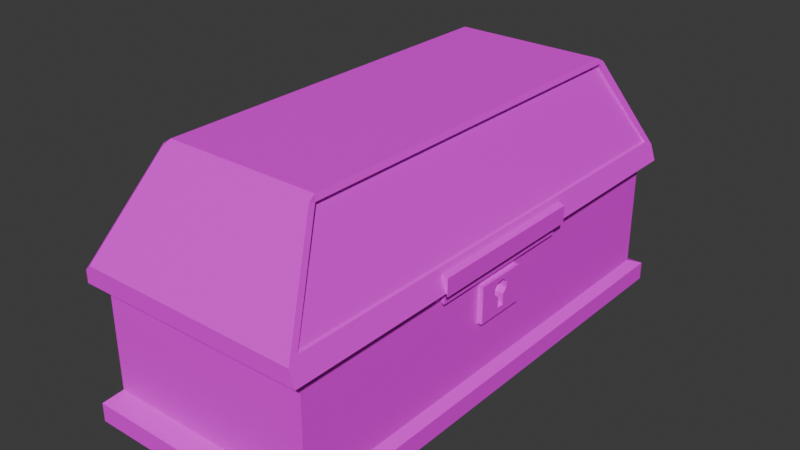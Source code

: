 # Source: Chest.blend  (saved by Blender 4.0.36; exported with 4.5.12 LTS)
import bpy
from mathutils import Matrix  # noqa: F401  (used for matrix-valued properties, if any)

bpy.ops.wm.read_factory_settings(use_empty=True)
scene = bpy.context.scene
scene.name = 'Scene'

# ---- collections
col_collection = bpy.data.collections.new('Collection'); scene.collection.children.link(col_collection)

# ---- images (referenced by path relative to the original .blend; pixels are not part of the script)
import os
ASSET_DIR = os.environ.get("B2B_ASSET_DIR", "")  # directory of the original .blend (textures are referenced by path, not embedded)
HERE = os.path.dirname(os.path.abspath(__file__))  # packed textures are extracted next to this script under _unpacked/

def load_image(name, relpath, width, height, colorspace="sRGB"):
    """Load a texture the original file referenced (path relative to the .blend, or extracted next to this script)."""
    p = next((c for c in (os.path.join(HERE, relpath), os.path.join(ASSET_DIR, relpath)) if relpath and os.path.exists(c)), "")
    if p:
        img = bpy.data.images.load(p, check_existing=True)
        img.name = name
    else:  # same state as the original file: an image datablock whose file is absent (Cycles renders it pink)
        img = bpy.data.images.new(name, width, height)
        img.source = "FILE"
        img.filepath = "//" + (relpath or name)
    img.colorspace_settings.name = colorspace
    return img
img_fence_png = load_image('Fence.png', 'Fence.png', 1024, 1024, 'sRGB')
img_metal_png = load_image('Metal.png', 'Metal.png', 1024, 1024, 'sRGB')

# ---- materials (node trees are filled in below, after node groups)
mat_material = bpy.data.materials.new('Material')
mat_material.alpha_threshold = 0.0
mat_material.use_transparent_shadow = False
mat_material.roughness = 0.5
mat_material.line_color = (0.0, 0.0, 0.0, 1.0)
mat_material_001 = bpy.data.materials.new('Material.001')
mat_material_001.use_transparent_shadow = False

# ---- material node trees
mat_material.use_nodes = True; mat_material.node_tree.nodes.clear()
_N = mat_material.node_tree.nodes; _L = mat_material.node_tree.links
n0 = _N.new('ShaderNodeOutputMaterial'); n0.name = 'Material Output'; n0.location = (300, 300)
n1 = _N.new('ShaderNodeBsdfPrincipled'); n1.name = 'Principled BSDF'; n1.location = (10, 300)
n1.inputs[3].default_value = 1.45
n2 = _N.new('ShaderNodeTexImage'); n2.name = 'Image Texture'; n2.location = (-280, 280)
n2.image = img_fence_png
_L.new(n1.outputs[0], n0.inputs[0])
_L.new(n2.outputs[0], n1.inputs[0])
n0.is_active_output = True
mat_material_001.use_nodes = True; mat_material_001.node_tree.nodes.clear()
_N = mat_material_001.node_tree.nodes; _L = mat_material_001.node_tree.links
n0 = _N.new('ShaderNodeBsdfPrincipled'); n0.name = 'Principled BSDF'; n0.location = (10, 300)
n0.inputs[3].default_value = 1.45
n1 = _N.new('ShaderNodeOutputMaterial'); n1.name = 'Material Output'; n1.location = (300, 300)
n2 = _N.new('ShaderNodeTexImage'); n2.name = 'Image Texture'; n2.location = (-280, 280)
n2.image = img_metal_png
_L.new(n0.outputs[0], n1.inputs[0])
_L.new(n2.outputs[0], n0.inputs[0])
n1.is_active_output = True

# ---- world
world_world = bpy.data.worlds.new('World'); scene.world = world_world
world_world.use_nodes = True; world_world.node_tree.nodes.clear()
_N = world_world.node_tree.nodes; _L = world_world.node_tree.links
n0 = _N.new('ShaderNodeOutputWorld'); n0.name = 'World Output'; n0.location = (300, 300)
n1 = _N.new('ShaderNodeBackground'); n1.name = 'Background'; n1.location = (10, 300)
n1.inputs[0].default_value = (0.05088, 0.05088, 0.05088, 1.0)
_L.new(n1.outputs[0], n0.inputs[0])
n0.is_active_output = True
world_world.color = (0.05088, 0.05088, 0.05088)
world_world.use_sun_shadow = False
world_world.sun_shadow_jitter_overblur = 0.0

# ---- meshes
me_cube = bpy.data.meshes.new('Cube')
me_cube.from_pydata([(1.0, 2.217, 0.2435), (1.0, -2.217, 0.2435), (-1.0, 2.217, 0.2435), (-1.0, -2.217, 0.2435), (1.0, 2.217, 1.256), (-1.0, -2.217, 1.256), (1.0, -2.217, 1.256), (-1.0, 2.217, 1.256), (-1.062, -2.355, 1.256), (0.7686, -1.776, 2.279), (0.7686, 1.776, 2.279), (1.097, 2.355, 1.268), (1.097, -2.355, 1.268), (-1.062, 2.355, 1.256), (-1.0, 0.7391, 0.2435), (-1.0, -0.7391, 0.2435), (1.0, -0.2422, 0.7135), (1.0, 0.2422, 0.7135), (1.0, 0.7391, 1.256), (1.0, -0.7391, 1.256), (-1.043, 0.862, 1.14), (-1.043, 0.6623, 1.14), (0.7686, 0.7851, 2.279), (0.7686, -0.7851, 2.279), (1.097, 0.7851, 1.268), (1.097, -0.7851, 1.268), (-1.043, -0.6623, 1.14), (-1.043, -0.862, 1.14), (1.033, 2.256, 1.465), (1.033, -2.256, 1.465), (1.033, 0.7851, 1.465), (1.033, -0.7851, 1.465), (-1.105, 0.6623, 1.409), (-1.105, 0.862, 1.409), (1.0, 2.217, 1.149), (1.0, -2.217, 1.149), (-1.0, 2.217, 1.149), (-1.0, -2.217, 1.149), (-1.105, -0.862, 1.409), (-1.105, -0.6623, 1.409), (1.0, 0.2422, 1.055), (1.0, -0.2422, 1.055), (-1.0, -0.6623, 1.256), (-1.0, -0.862, 1.256), (-1.0, 0.862, 1.256), (-1.0, 0.6623, 1.256), (-1.062, -0.6623, 1.256), (-1.062, -0.862, 1.256), (-1.062, 0.862, 1.256), (-1.062, 0.6623, 1.256), (-1.062, -0.6623, 1.419), (-1.062, -0.862, 1.419), (-1.062, 0.862, 1.419), (-1.062, 0.6623, 1.419), (-1.0, -0.862, 1.149), (-1.0, -0.6623, 1.149), (-1.0, -0.7596, 1.049), (-1.0, 0.6623, 1.149), (-1.0, 0.862, 1.149), (-1.0, 0.7596, 1.049), (-1.105, -0.6623, 1.247), (-1.105, -0.862, 1.247), (-1.105, 0.862, 1.247), (-1.105, 0.6623, 1.247), (-1.043, 0.862, 1.247), (-1.043, 0.6623, 1.247), (-1.043, -0.6623, 1.247), (-1.043, -0.862, 1.247), (1.043, 0.7391, 1.235), (1.043, -0.7391, 1.235), (1.105, 0.7851, 1.235), (1.105, -0.7851, 1.235), (1.105, 0.7851, 1.397), (1.105, -0.7851, 1.397), (1.043, 0.7391, 1.128), (1.043, -0.7391, 1.128), (0.752, -0.7851, 2.33), (0.752, 0.7851, 2.33), (1.049, 2.355, 1.414), (1.049, -2.355, 1.414), (1.049, 0.7851, 1.414), (1.049, -0.7851, 1.414), (0.7203, 0.7851, 2.275), (1.012, 0.7851, 1.475), (0.7203, -0.7851, 2.275), (1.012, -0.7851, 1.475), (0.7203, -1.776, 2.275), (0.7203, 1.776, 2.275), (1.012, 2.256, 1.475), (1.012, -2.256, 1.475), (-1.073, -0.7931, 0.1673), (-1.073, -2.379, 0.1673), (1.073, 2.379, 0.1673), (-1.073, 2.379, 0.1673), (1.073, -2.379, 0.1673), (1.073, 0.7931, 0.1673), (-1.073, 0.7931, 0.1673), (1.073, -0.7931, 0.1673), (-1.073, -0.7931, -0.005944), (-1.073, -2.379, -0.005944), (1.073, 2.379, -0.005944), (-1.073, 2.379, -0.005944), (1.073, -2.379, -0.005944), (1.073, 0.7931, -0.005944), (-1.073, 0.7931, -0.005944), (1.073, -0.7931, -0.005944), (1.0, -0.7391, 0.2435), (1.0, 0.7391, 0.2435), (1.0, 0.7391, 1.149), (1.0, -0.7391, 1.149), (0.9665, -0.03373, 0.7716), (0.9665, 0.03373, 0.7716), (1.044, 0.03373, 0.7716), (1.044, -0.03373, 0.7716), (1.044, -0.2422, 0.7135), (1.044, 0.2422, 0.7135), (1.044, 0.2422, 1.055), (1.044, -0.2422, 1.055), (1.044, -0.03373, 0.8727), (1.044, -0.07831, 0.915), (1.044, -0.1859, 0.7698), (1.044, 0.1859, 0.7698), (1.044, 0.07831, 0.915), (1.044, 0.03373, 0.8727), (1.044, 0.1859, 0.9987), (1.044, 0.03372, 1.013), (1.044, 0.07833, 0.9709), (1.044, -0.07833, 0.9709), (1.044, -0.03372, 1.013), (1.044, -0.1859, 0.9987), (0.9665, -0.03373, 0.8727), (0.9665, -0.07831, 0.915), (0.9665, 0.07831, 0.915), (0.9665, 0.03373, 0.8727), (0.9665, 0.03372, 1.013), (0.9665, 0.07833, 0.9709), (0.9665, -0.07833, 0.9709), (0.9665, -0.03372, 1.013), (-0.7404, -1.78, 2.287), (-0.6894, -1.832, 2.291), (-0.6767, -1.76, 2.331), (-0.7404, 1.78, 2.287), (-0.6767, 1.76, 2.331), (-0.6894, 1.832, 2.291), (-0.6767, -0.7851, 2.331), (-0.7404, -0.7851, 2.287), (-0.7404, 0.7851, 2.287), (-0.6767, 0.7851, 2.331), (-1.013, -2.355, 1.419), (-1.062, -2.301, 1.419), (-1.062, -2.355, 1.371), (-1.062, 2.301, 1.419), (-1.013, 2.355, 1.419), (-1.062, 2.355, 1.371), (0.752, -1.76, 2.33), (0.7652, -1.832, 2.29), (0.7652, 1.832, 2.29), (0.752, 1.76, 2.33)], [], [(4, 7, 13, 11), (55, 42, 45, 57), (0, 107, 95, 92), (18, 4, 11, 24), (5, 6, 12, 8), (36, 7, 4, 34), (109, 19, 6, 35), (13, 153, 152, 78, 11), (35, 6, 5, 37), (157, 142, 147, 77), (76, 144, 140, 154), (3, 37, 54, 56, 15), (28, 10, 87, 88), (52, 146, 141, 151), (31, 30, 83, 85), (29, 31, 85, 89), (50, 145, 146, 53), (152, 143, 156, 78), (50, 51, 145), (43, 5, 8, 47), (45, 42, 46, 49), (34, 4, 18, 108), (24, 80, 72, 70), (6, 19, 25, 12), (80, 81, 73, 72), (15, 14, 96, 90), (107, 106, 97, 95), (58, 44, 7, 36), (7, 44, 48, 13), (9, 23, 76, 154), (46, 50, 53, 49), (19, 109, 75, 69), (11, 78, 80, 24), (48, 52, 151, 153, 13), (25, 81, 79, 12), (77, 147, 144, 76), (8, 150, 149, 51, 47), (41, 16, 114, 117), (0, 34, 108, 107), (14, 59, 58, 36, 2), (15, 56, 55, 57, 59, 14), (1, 35, 37, 3), (39, 60, 61, 38), (106, 109, 35, 1), (2, 36, 34, 0), (79, 155, 139, 148), (52, 53, 146), (12, 79, 148, 150, 8), (54, 55, 56), (57, 58, 59), (54, 43, 67, 27), (58, 57, 21, 20), (49, 53, 32, 63), (42, 55, 26, 66), (51, 50, 39, 38), (46, 42, 66, 60), (37, 5, 43, 54), (33, 62, 63, 32), (65, 63, 62, 64), (67, 61, 60, 66), (66, 26, 27, 67), (64, 20, 21, 65), (44, 58, 20, 64), (53, 52, 33, 32), (45, 49, 63, 65), (50, 46, 60, 39), (57, 45, 65, 21), (48, 44, 64, 62), (47, 51, 38, 61), (55, 54, 27, 26), (43, 47, 61, 67), (52, 48, 62, 33), (74, 68, 69, 75), (69, 68, 70, 71), (70, 72, 73, 71), (18, 24, 70, 68), (109, 108, 74, 75), (108, 18, 68, 74), (81, 25, 71, 73), (25, 19, 69, 71), (29, 9, 155, 79), (10, 28, 78, 156), (23, 22, 77, 76), (22, 10, 157, 77), (30, 31, 81, 80), (28, 30, 80, 78), (31, 29, 79, 81), (85, 84, 86, 89), (88, 87, 82, 83), (83, 82, 84, 85), (10, 22, 82, 87), (30, 28, 88, 83), (9, 29, 89, 86), (22, 23, 84, 82), (23, 9, 86, 84), (95, 97, 105, 103), (91, 90, 98, 99), (94, 91, 99, 102), (1, 3, 91, 94), (2, 0, 92, 93), (106, 1, 94, 97), (14, 2, 93, 96), (3, 15, 90, 91), (98, 105, 102, 99), (101, 100, 103, 104), (104, 103, 105, 98), (90, 96, 104, 98), (92, 95, 103, 100), (93, 92, 100, 101), (97, 94, 102, 105), (96, 93, 101, 104), (17, 16, 106, 107), (40, 17, 107, 108), (16, 41, 109, 106), (41, 40, 108, 109), (120, 119, 127, 129, 117, 114), (16, 17, 115, 114), (40, 41, 117, 116), (17, 40, 116, 115), (115, 121, 123, 112), (129, 128, 125, 124, 116, 117), (124, 126, 122, 121, 115, 116), (113, 118, 120, 114), (118, 119, 120), (121, 122, 123), (124, 125, 126), (127, 128, 129), (114, 115, 112, 113), (128, 127, 136, 137), (127, 119, 131, 136), (119, 118, 130, 131), (126, 125, 134, 135), (113, 112, 111, 110), (122, 126, 135, 132), (123, 122, 132, 133), (125, 128, 137, 134), (112, 123, 133, 111), (118, 113, 110, 130), (133, 132, 135, 134, 137, 136, 131, 130, 110, 111), (138, 139, 140), (141, 142, 143), (148, 149, 150), (151, 152, 153), (154, 155, 9), (156, 157, 10), (148, 139, 138, 149), (154, 140, 139, 155), (147, 142, 141, 146), (142, 157, 156, 143), (140, 144, 145, 138), (144, 147, 146, 145), (143, 152, 151, 141), (149, 138, 145, 51)])
me_cube.polygons.foreach_set('use_smooth', [0, 0, 0, 0, 0, 0, 0, 0, 0, 0, 0, 0, 0, 0, 0, 0, 0, 0, 0, 0, 0, 0, 0, 0, 0, 0, 0, 0, 0, 0, 0, 0, 0, 0, 0, 0, 0, 0, 0, 0, 0, 0, 0, 0, 0, 0, 0, 0, 0, 0, 0, 0, 0, 0, 0, 0, 0, 0, 0, 0, 0, 0, 0, 0, 0, 0, 0, 0, 0, 0, 0, 0, 0, 0, 0, 0, 0, 0, 0, 0, 0, 0, 0, 0, 0, 0, 0, 0, 0, 0, 0, 0, 0, 0, 0, 0, 0, 0, 0, 0, 0, 0, 0, 0, 0, 0, 0, 0, 0, 0, 0, 0, 0, 0, 0, 0, 0, 0, 0, 0, 0, 0, 0, 0, 0, 0, 0, 0, 1, 1, 1, 1, 1, 1, 1, 1, 1, 1, 0, 0, 0, 0, 0, 0, 0, 0, 0, 0, 0, 0, 0, 0, 0])
me_cube.polygons.foreach_set('material_index', [1, 0, 1, 1, 1, 0, 0, 1, 0, 0, 0, 0, 0, 0, 0, 0, 0, 0, 0, 1, 1, 0, 1, 1, 1, 1, 1, 0, 1, 1, 1, 1, 1, 1, 1, 0, 1, 1, 0, 0, 0, 0, 1, 0, 0, 0, 0, 1, 0, 0, 1, 1, 1, 1, 1, 1, 0, 1, 1, 1, 1, 1, 1, 1, 1, 1, 1, 1, 1, 1, 1, 1, 1, 1, 1, 1, 1, 1, 1, 1, 1, 1, 1, 1, 1, 1, 1, 0, 0, 0, 0, 0, 0, 0, 0, 1, 1, 1, 1, 1, 1, 1, 1, 1, 1, 1, 1, 1, 1, 1, 1, 0, 0, 0, 0, 1, 1, 1, 1, 1, 1, 1, 1, 1, 1, 1, 1, 1, 1, 1, 1, 1, 1, 1, 1, 1, 1, 1, 1, 1, 1, 1, 1, 1, 1, 1, 1, 1, 1, 1, 1, 1, 0])
_k = set([(110, 113), (111, 112), (118, 130), (119, 131), (122, 132), (123, 133), (125, 134), (126, 135), (127, 136), (128, 137)])
me_cube.attributes.new('sharp_edge', 'BOOLEAN', 'EDGE').data.foreach_set('value', [ (min(e.vertices), max(e.vertices)) in _k for e in me_cube.edges])
_uv = me_cube.uv_layers.new(name='UVMap')
_uv.uv.foreach_set('vector', [0.2359, 0.4943, 0.9046, 0.4943, 0.9254, 0.5404, 0.2151, 0.5404, 0.4668, 0.3527, 0.4668, 0.3675, 0.2841, 0.3675, 0.2841, 0.3527, 0.4631, 0.8214, 0.4631, 0.08012, 0.5013, 0.1072, 0.5013, 0.9026, 0.4249, 0.151, 0.4249, 0.7566, 0.3994, 0.8131, 0.3994, 0.1698, 0.5473, 0.07437, 0.5473, 0.8562, 0.4934, 0.8805, 0.4934, 0.05004, 0.6231, 0.3887, 0.6231, 0.403, 0.3559, 0.403, 0.3559, 0.3887, 0.3679, 0.4658, 0.3679, 0.4863, 0.08408, 0.4863, 0.08408, 0.4658, 0.9662, 0.4446, 0.9662, 0.4927, 0.9455, 0.5124, 0.07747, 0.5124, 0.07747, 0.4446, 0.2797, 0.3564, 0.2797, 0.3422, 0.5443, 0.3422, 0.5443, 0.3564, 0.1162, 0.4806, 0.03666, 0.4806, 0.03666, 0.4264, 0.1162, 0.4264, 0.1162, 0.3393, 0.03666, 0.3393, 0.03666, 0.2852, 0.1162, 0.2852, 0.6813, 0.228, 0.6813, 0.3527, 0.4943, 0.3527, 0.4802, 0.339, 0.4774, 0.228, 0.29, 0.4043, 0.29, 0.3567, 0.2918, 0.356, 0.2926, 0.4033, 0.3052, 0.3112, 0.3179, 0.464, 0.1537, 0.464, 0.06769, 0.3112, 0.5369, 0.1, 0.5369, 0.1872, 0.5341, 0.1872, 0.5341, 0.1, 0.5369, 0.01839, 0.5369, 0.1, 0.5341, 0.1, 0.5341, 0.01839, 0.5568, 0.3112, 0.577, 0.464, 0.3179, 0.464, 0.3382, 0.3112, 0.4053, 0.3088, 0.3545, 0.4461, 0.1249, 0.4461, 0.07879, 0.3088, 0.5568, 0.3112, 0.5897, 0.3112, 0.577, 0.464, 0.5102, 0.8611, 0.5102, 0.1129, 0.5446, 0.03671, 0.5446, 0.8611, 0.5256, 0.8652, 0.5256, 0.04349, 0.5642, 0.04349, 0.5642, 0.8652, 0.9357, 0.4658, 0.9357, 0.4863, 0.6518, 0.4863, 0.6518, 0.4658, 0.6757, 0.1427, 0.6757, 0.05425, 0.6991, 0.06596, 0.6991, 0.1544, 0.5424, 0.1396, 0.5424, 0.8732, 0.5115, 0.8504, 0.5115, 0.07115, 0.4333, 0.9099, 0.4333, 0.05425, 0.445, 0.05425, 0.445, 0.9099, 0.4795, 0.8523, 0.4795, 0.0605, 0.5203, 0.03159, 0.5203, 0.8812, 0.5296, 0.8751, 0.5296, 0.04456, 0.5724, 0.01424, 0.5724, 0.9054, 0.2565, 0.3527, 0.2565, 0.3675, 0.06959, 0.3675, 0.06959, 0.3527, 0.5434, 0.8055, 0.5434, 0.04795, 0.5781, 0.04795, 0.5781, 0.8826, 0.186, 0.5078, 0.8169, 0.5078, 0.8169, 0.5436, 0.1957, 0.5436, 0.5256, 0.8652, 0.4249, 0.8652, 0.4249, 0.04349, 0.5256, 0.04349, 0.6991, 0.2545, 0.6991, 0.3129, 0.6757, 0.3246, 0.6757, 0.2662, 0.8552, 0.3788, 0.8552, 0.451, 0.1557, 0.451, 0.1557, 0.3788, 0.5434, 0.8826, 0.4527, 0.8826, 0.4527, 0.07826, 0.4791, 0.04795, 0.5434, 0.04795, 0.8766, 0.3537, 0.8766, 0.4374, 0.06463, 0.4374, 0.06463, 0.3537, 0.1162, 0.4264, 0.03666, 0.4264, 0.03666, 0.3393, 0.1162, 0.3393, 0.5102, 0.8611, 0.4467, 0.8611, 0.4207, 0.8312, 0.4207, 0.03671, 0.5102, 0.03671, 0.7833, 0.05852, 0.7833, 0.5185, 0.7246, 0.5185, 0.7246, 0.05852, 0.9357, 0.2921, 0.9357, 0.4658, 0.6518, 0.4658, 0.6518, 0.2921, 0.2735, 0.228, 0.2707, 0.339, 0.2565, 0.3527, 0.06959, 0.3527, 0.06959, 0.228, 0.4774, 0.228, 0.4802, 0.339, 0.4668, 0.3527, 0.2841, 0.3527, 0.2707, 0.339, 0.2735, 0.228, 0.2797, 0.4762, 0.2797, 0.3564, 0.5443, 0.3564, 0.5443, 0.4762, 0.1024, 0.5041, 0.3167, 0.5041, 0.3167, 0.7679, 0.1024, 0.7679, 0.3679, 0.2921, 0.3679, 0.4658, 0.08408, 0.4658, 0.08408, 0.2921, 0.6231, 0.2677, 0.6231, 0.3887, 0.3559, 0.3887, 0.3559, 0.2677, 0.6329, 0.2666, 0.5768, 0.4335, 0.2978, 0.4335, 0.2359, 0.2666, 0.3052, 0.3112, 0.3382, 0.3112, 0.3179, 0.464, 0.4934, 0.8805, 0.4299, 0.8805, 0.4299, 0.06942, 0.4484, 0.05004, 0.4934, 0.05004, 0.4943, 0.3527, 0.4668, 0.3527, 0.4802, 0.339, 0.2841, 0.3527, 0.2565, 0.3527, 0.2707, 0.339, 0.1531, 0.5041, 0.1024, 0.3721, 0.1595, 0.3636, 0.2102, 0.4957, 0.8369, 0.3979, 0.8369, 0.1342, 0.8943, 0.1342, 0.8943, 0.3979, 0.313, 0.3427, 0.2363, 0.1426, 0.2934, 0.1342, 0.3701, 0.3342, 0.5039, 0.3721, 0.4533, 0.5041, 0.3962, 0.4957, 0.4468, 0.3636, 0.7792, 0.3979, 0.7792, 0.1342, 0.8369, 0.1342, 0.8369, 0.3979, 0.4272, 0.3427, 0.5039, 0.3721, 0.4468, 0.3636, 0.3701, 0.3342, 0.6813, 0.3527, 0.6813, 0.3675, 0.4943, 0.3675, 0.4943, 0.3527, 0.3167, 0.5041, 0.5309, 0.5041, 0.5309, 0.7679, 0.3167, 0.7679, 0.6723, 0.5041, 0.754, 0.5041, 0.754, 0.7679, 0.6723, 0.7679, 0.754, 0.5041, 0.8357, 0.5041, 0.8357, 0.7679, 0.754, 0.7679, 0.5309, 0.5041, 0.6723, 0.5041, 0.6723, 0.7679, 0.5309, 0.7679, 0.6378, 0.1342, 0.7792, 0.1342, 0.7792, 0.3979, 0.6378, 0.3979, 0.6378, 0.3721, 0.5871, 0.5041, 0.53, 0.4957, 0.5806, 0.3636, 0.8357, 0.7679, 0.8357, 0.5041, 0.8934, 0.5041, 0.8934, 0.7679, 0.2363, 0.3721, 0.313, 0.3427, 0.3701, 0.3342, 0.2934, 0.3636, 0.5039, 0.1426, 0.4272, 0.3427, 0.3701, 0.3342, 0.4468, 0.1342, 0.2869, 0.5041, 0.2363, 0.3721, 0.2934, 0.3636, 0.344, 0.4957, 0.561, 0.3427, 0.6378, 0.3721, 0.5806, 0.3636, 0.5039, 0.3342, 0.1791, 0.3427, 0.1024, 0.1426, 0.1595, 0.1342, 0.2363, 0.3342, 0.8934, 0.7679, 0.8934, 0.5041, 0.9508, 0.5041, 0.9508, 0.7679, 0.1024, 0.3721, 0.1791, 0.3427, 0.2363, 0.3342, 0.1595, 0.3636, 0.6378, 0.1426, 0.561, 0.3427, 0.5039, 0.3342, 0.5806, 0.1342, 0.6498, 0.8598, 0.5914, 0.8598, 0.5914, 0.05425, 0.6498, 0.05425, 0.5594, 0.8849, 0.5594, 0.07932, 0.5914, 0.05425, 0.5914, 0.9099, 0.5334, 0.9099, 0.445, 0.9099, 0.445, 0.05425, 0.5334, 0.05425, 0.5334, 0.07932, 0.5654, 0.05425, 0.5914, 0.05425, 0.5594, 0.07932, 0.6498, 0.8598, 0.6498, 0.05425, 0.6757, 0.05425, 0.6757, 0.8598, 0.6991, 0.1126, 0.6991, 0.05425, 0.7225, 0.06596, 0.7225, 0.1243, 0.6991, 0.1544, 0.6991, 0.2428, 0.6757, 0.2545, 0.6757, 0.1661, 0.5654, 0.9099, 0.5335, 0.8849, 0.5594, 0.8849, 0.5914, 0.9099, 0.193, 0.2466, 0.4989, 0.7878, 0.468, 0.7876, 0.1283, 0.21, 0.518, 0.7029, 0.7848, 0.2479, 0.8403, 0.2165, 0.5493, 0.7112, 0.156, 0.5754, 0.8916, 0.5754, 0.8916, 0.6018, 0.156, 0.6018, 0.2391, 0.5266, 0.8209, 0.5356, 0.807, 0.5595, 0.2391, 0.5595, 0.8458, 0.4378, 0.1367, 0.4378, 0.1367, 0.4123, 0.8458, 0.4123, 0.8107, 0.4761, 0.1557, 0.4761, 0.1557, 0.451, 0.8552, 0.451, 0.8766, 0.4665, 0.1162, 0.4665, 0.06463, 0.4374, 0.8766, 0.4374, 0.3226, 0.3462, 0.3226, 0.4643, 0.1785, 0.4643, 0.1087, 0.3462, 0.7649, 0.3462, 0.6951, 0.4643, 0.551, 0.4643, 0.551, 0.3462, 0.551, 0.3462, 0.551, 0.4643, 0.3226, 0.4643, 0.3226, 0.3462, 0.4614, 0.2799, 0.4614, 0.3348, 0.4595, 0.3348, 0.4595, 0.2799, 0.5369, 0.1872, 0.5369, 0.2688, 0.5341, 0.2688, 0.5341, 0.1872, 0.2843, 0.3653, 0.2843, 0.4128, 0.2817, 0.4118, 0.2825, 0.3646, 0.4614, 0.3348, 0.4614, 0.422, 0.4595, 0.422, 0.4595, 0.3348, 0.4614, 0.422, 0.4614, 0.477, 0.4595, 0.477, 0.4595, 0.422, 0.6214, 0.8736, 0.6214, 0.0461, 0.7118, 0.0461, 0.7118, 0.8736, 0.4318, 0.893, 0.4318, 0.05131, 0.5237, 0.05131, 0.5237, 0.893, 0.49, 0.8884, 0.49, 0.0462, 0.558, 0.0462, 0.558, 0.8884, 0.5615, 0.08957, 0.5615, 0.8519, 0.518, 0.8797, 0.518, 0.06174, 0.4947, 0.8593, 0.4947, 0.06155, 0.566, 0.03242, 0.566, 0.8884, 0.4766, 0.8799, 0.4766, 0.1279, 0.5153, 0.0455, 0.5153, 0.8525, 0.4568, 0.9032, 0.4568, 0.1651, 0.4948, 0.0842, 0.4948, 0.8763, 0.5013, 0.8101, 0.5013, 0.06327, 0.5398, 0.09054, 0.5398, 0.8919, 0.6371, 0.316, 0.2478, 0.316, 0.2478, 0.02826, 0.6371, 0.02826, 0.6371, 0.8914, 0.2478, 0.8914, 0.2478, 0.6037, 0.6371, 0.6037, 0.6371, 0.6037, 0.2478, 0.6037, 0.2478, 0.316, 0.6371, 0.316, 0.4524, 0.8808, 0.4524, 0.03888, 0.5444, 0.03888, 0.5444, 0.8808, 0.5152, 0.8981, 0.5152, 0.07791, 0.6048, 0.07791, 0.6048, 0.8981, 0.4326, 0.9137, 0.4326, 0.0236, 0.5044, 0.0236, 0.5044, 0.9137, 0.6039, 0.9046, 0.6039, 0.05714, 0.6965, 0.05714, 0.6965, 0.9046, 0.4576, 0.866, 0.4576, 0.0565, 0.546, 0.0565, 0.546, 0.866, 0.5564, 0.3822, 0.4634, 0.3822, 0.3679, 0.2921, 0.6518, 0.2921, 0.5564, 0.4477, 0.5564, 0.3822, 0.6518, 0.2921, 0.6518, 0.4658, 0.4634, 0.3822, 0.4634, 0.4477, 0.3679, 0.4658, 0.3679, 0.2921, 0.4634, 0.4477, 0.5564, 0.4477, 0.6518, 0.4658, 0.3679, 0.4658, 0.5312, 0.1344, 0.3357, 0.2793, 0.2603, 0.2793, 0.2229, 0.1344, 0.147, 0.05852, 0.607, 0.05852, 0.6658, 0.05852, 0.6658, 0.7111, 0.607, 0.7111, 0.607, 0.05852, 0.6658, 0.7111, 0.6658, 0.05852, 0.7246, 0.05852, 0.7246, 0.7111, 0.7833, 0.5185, 0.7833, 0.05852, 0.8421, 0.05852, 0.8421, 0.5185, 0.607, 0.7111, 0.5312, 0.6352, 0.3927, 0.4302, 0.5288, 0.4302, 0.2229, 0.1344, 0.2033, 0.3394, 0.2033, 0.4302, 0.2229, 0.6352, 0.147, 0.7111, 0.147, 0.05852, 0.2229, 0.6352, 0.2603, 0.4903, 0.3357, 0.4903, 0.5312, 0.6352, 0.607, 0.7111, 0.147, 0.7111, 0.5288, 0.3394, 0.3927, 0.3394, 0.5312, 0.1344, 0.607, 0.05852, 0.3927, 0.3394, 0.3357, 0.2793, 0.5312, 0.1344, 0.5312, 0.6352, 0.3357, 0.4903, 0.3927, 0.4302, 0.2229, 0.6352, 0.2033, 0.4302, 0.2603, 0.4903, 0.2603, 0.2793, 0.2033, 0.3394, 0.2229, 0.1344, 0.607, 0.05852, 0.607, 0.7111, 0.5288, 0.4302, 0.5288, 0.3394, 0.8421, 0.1186, 0.8421, 0.05852, 0.946, 0.05852, 0.946, 0.1186, 0.4458, 0.7111, 0.5212, 0.7111, 0.5212, 0.815, 0.4458, 0.815, 0.8421, 0.2695, 0.9022, 0.2695, 0.9022, 0.3735, 0.8421, 0.3735, 0.8421, 0.2695, 0.8421, 0.2094, 0.946, 0.2094, 0.946, 0.2695, 0.3549, 0.7111, 0.4458, 0.7111, 0.4458, 0.815, 0.3549, 0.815, 0.5966, 0.815, 0.5212, 0.815, 0.5212, 0.7111, 0.5966, 0.7111, 0.8421, 0.3735, 0.9022, 0.3735, 0.9022, 0.4774, 0.8421, 0.4774, 0.8421, 0.2094, 0.8421, 0.1186, 0.946, 0.1186, 0.946, 0.2094, 0.147, 0.8473, 0.147, 0.7111, 0.251, 0.7111, 0.251, 0.8473, 0.3549, 0.7111, 0.3549, 0.8473, 0.251, 0.8473, 0.251, 0.7111, 0.7846, 0.7079, 0.7246, 0.6509, 0.7246, 0.5755, 0.7846, 0.5185, 0.8755, 0.5185, 0.9356, 0.5755, 0.9356, 0.6509, 0.8755, 0.7079, 0.8755, 0.8441, 0.7846, 0.8441, 0.4283, 0.08385, 0.3756, 0.08895, 0.3996, 0.03459, 0.3331, 0.3843, 0.4061, 0.354, 0.3865, 0.427, 0.3756, 0.8571, 0.4283, 0.8487, 0.4065, 0.896, 0.3384, 0.6225, 0.2964, 0.6005, 0.3465, 0.6005, 0.4906, 0.09809, 0.5224, 0.06506, 0.5228, 0.09809, 0.7256, 0.4507, 0.7401, 0.4937, 0.7401, 0.4725, 0.3756, 0.8571, 0.3756, 0.08895, 0.4283, 0.08385, 0.4283, 0.8487, 0.4906, 0.07197, 0.4906, 0.8386, 0.4454, 0.8457, 0.4454, 0.06506, 0.47, 0.06326, 0.47, 0.8232, 0.4331, 0.8385, 0.4331, 0.06326, 0.09348, 0.4809, 0.9071, 0.4809, 0.9071, 0.5077, 0.08627, 0.5077, 0.5129, 0.1219, 0.5129, 0.8508, 0.4776, 0.8508, 0.4776, 0.1072, 0.4149, 0.05831, 0.4149, 0.888, 0.3899, 0.888, 0.3899, 0.05831, 0.4403, 0.8641, 0.4396, 0.08481, 0.4785, 0.08975, 0.4793, 0.8656, 0.8272, 0.3112, 0.7412, 0.464, 0.577, 0.464, 0.5897, 0.3112])
me_cube.materials.append(mat_material)
me_cube.materials.append(mat_material_001)
me_cube.use_mirror_vertex_groups = False
me_cube.update()
me_cube.normals_split_custom_set([tuple(v) for v in zip(*[iter([0.002704, 0.04041, -0.9992, 0.002704, 0.04041, -0.9992, 0.002704, 0.04041, -0.9992, 0.002704, 0.04041, -0.9992, -1.0, 0.0, 0.0, -1.0, 0.0, 0.0, -1.0, 0.0, 0.0, -1.0, 0.0, 0.0, 0.7219, 0.0, 0.692, 0.7219, 0.0, 0.692, 0.7219, 0.0, 0.692, 0.7219, 0.0, 0.692, 0.1154, 0.0, -0.9933, 0.1154, 0.0, -0.9933, 0.1154, 0.0, -0.9933, 0.1154, 0.0, -0.9933, 0.002704, -0.04041, -0.9992, 0.002704, -0.04041, -0.9992, 0.002704, -0.04041, -0.9992, 0.002704, -0.04041, -0.9992, 0.0, 1.0, 0.0, 0.0, 1.0, 0.0, 0.0, 1.0, 0.0, 0.0, 1.0, 0.0, 1.0, 0.0, 0.0, 1.0, 0.0, 0.0, 1.0, 0.0, 0.0, 1.0, 0.0, 0.0, 0.0, 1.0, 4.076e-07, 0.0, 1.0, 4.076e-07, 0.0, 1.0, 4.076e-07, 0.0, 1.0, 4.076e-07, 0.0, 1.0, 4.076e-07, 0.0, -1.0, 0.0, 0.0, -1.0, 0.0, 0.0, -1.0, 0.0, 0.0, -1.0, 0.0, 0.0007737, 0.0, 1.0, 0.0007737, 0.0, 1.0, 0.0007737, 0.0, 1.0, 0.0007737, 0.0, 1.0, 0.0007737, 0.0, 1.0, 0.0007737, 0.0, 1.0, 0.0007737, 0.0, 1.0, 0.0007737, 0.0, 1.0, -1.0, 0.0, 0.0, -1.0, 0.0, 0.0, -1.0, 0.0, 0.0, -1.0, 0.0, 0.0, -1.0, 0.0, 0.0, -0.04012, -0.8525, -0.5211, -0.04012, -0.8525, -0.5211, -0.04012, -0.8525, -0.5211, -0.04012, -0.8525, -0.5211, -0.9377, 0.0, 0.3475, -0.9377, 0.0, 0.3475, -0.9377, 0.0, 0.3475, -0.9377, 0.0, 0.3475, 0.4187, 0.0, 0.9081, 0.4187, 0.0, 0.9081, 0.4187, 0.0, 0.9081, 0.4187, 0.0, 0.9081, 0.4187, 0.0, 0.9081, 0.4187, 0.0, 0.9081, 0.4187, 0.0, 0.9081, 0.4187, 0.0, 0.9081, -0.9377, 0.0, 0.3475, -0.9377, 0.0, 0.3475, -0.9377, 0.0, 0.3475, -0.9377, 0.0, 0.3475, 0.0007972, 0.8578, 0.514, 0.0007972, 0.8578, 0.514, 0.0007972, 0.8578, 0.514, 0.0007972, 0.8578, 0.514, -0.9377, 0.0, 0.3475, -0.9377, 0.0, 0.3475, -0.9377, 0.0, 0.3475, 0.0, 0.0, -1.0, 0.0, 0.0, -1.0, 0.0, 0.0, -1.0, 0.0, 0.0, -1.0, 0.0, 0.0, -1.0, 0.0, 0.0, -1.0, 0.0, 0.0, -1.0, 0.0, 0.0, -1.0, 1.0, 0.0, 0.0, 1.0, 0.0, 0.0, 1.0, 0.0, 0.0, 1.0, 0.0, 0.0, 0.0, 1.0, 0.0, 0.0, 1.0, 0.0, 0.0, 1.0, 0.0, 0.0, 1.0, 0.0, 0.1154, 0.0, -0.9933, 0.1154, 0.0, -0.9933, 0.1154, 0.0, -0.9933, 0.1154, 0.0, -0.9933, 0.295, 0.0, 0.9555, 0.295, 0.0, 0.9555, 0.295, 0.0, 0.9555, 0.295, 0.0, 0.9555, -0.7219, 0.0, 0.692, -0.7219, 0.0, 0.692, -0.7219, 0.0, 0.692, -0.7219, 0.0, 0.692, 0.7219, 0.0, 0.692, 0.7219, 0.0, 0.692, 0.7219, 0.0, 0.692, 0.7219, 0.0, 0.692, -1.0, 0.0, 0.0, -1.0, 0.0, 0.0, -1.0, 0.0, 0.0, -1.0, 0.0, 0.0, 0.0, 0.0, -1.0, 0.0, 0.0, -1.0, 0.0, 0.0, -1.0, 0.0, 0.0, -1.0, 0.9512, 0.0, 0.3087, 0.9512, 0.0, 0.3087, 0.9512, 0.0, 0.3087, 0.9512, 0.0, 0.3087, -1.0, 0.0, 0.0, -0.9988, 0.03051, 0.03757, -0.9988, -0.03051, 0.03757, -1.0, 0.0, 0.0, 0.0, -1.0, 0.0, 0.0, -1.0, 0.0, 0.0, -1.0, 0.0, 0.0, -1.0, 0.0, 0.9512, 0.0, 0.3087, 0.9512, 0.0, 0.3087, 0.9512, 0.0, 0.3087, 0.9512, 0.0, 0.3087, -1.0, -3.091e-08, 0.0, -1.0, -3.091e-08, 0.0, -1.0, -3.091e-08, 0.0, -1.0, -3.091e-08, 0.0, -1.0, -3.091e-08, 0.0, 0.9512, 0.0, 0.3087, 0.9512, 0.0, 0.3087, 0.9512, 0.0, 0.3087, 0.9512, 0.0, 0.3087, 0.0007736, 0.0, 1.0, 0.0007736, 0.0, 1.0, 0.0007736, 0.0, 1.0, 0.0007736, 0.0, 1.0, -1.0, 0.0, 0.0, -1.0, 0.0, 0.0, -1.0, 0.0, 0.0, -1.0, 0.0, 0.0, -1.0, 0.0, 0.0, 0.0, -1.0, 0.0, 0.0, -1.0, 0.0, 0.0, -1.0, 0.0, 0.0, -1.0, 0.0, 1.0, 0.0, 0.0, 1.0, 0.0, 0.0, 1.0, 0.0, 0.0, 1.0, 0.0, 0.0, -1.0, 0.0, 0.0, -1.0, 0.0, 0.0, -1.0, 0.0, 0.0, -1.0, 0.0, 0.0, -1.0, 0.0, 0.0, -1.0, 0.0, 0.0, -1.0, 0.0, 0.0, -1.0, 0.0, 0.0, -1.0, 0.0, 0.0, -1.0, 0.0, 0.0, -1.0, 0.0, 0.0, 0.0, -1.0, 0.0, 0.0, -1.0, 0.0, 0.0, -1.0, 0.0, 0.0, -1.0, 0.0, -1.0, 0.0, 0.0, -1.0, 0.0, 0.0, -1.0, 0.0, 0.0, -1.0, 0.0, 0.0, 1.0, 0.0, 0.0, 1.0, 0.0, 0.0, 1.0, 0.0, 0.0, 1.0, 0.0, 0.0, 0.0, 1.0, 0.0, 0.0, 1.0, 0.0, 0.0, 1.0, 0.0, 0.0, 1.0, 0.0, 0.0007972, -0.8578, 0.514, 0.0007972, -0.8578, 0.514, 0.0007972, -0.8578, 0.514, 0.0007972, -0.8578, 0.514, -0.9377, 0.0, 0.3475, -0.9377, 0.0, 0.3475, -0.9377, 0.0, 0.3475, 0.0, -1.0, -2.944e-07, 0.0, -1.0, -2.944e-07, 0.0, -1.0, -2.944e-07, 0.0, -1.0, -2.944e-07, 0.0, -1.0, -2.944e-07, -1.0, 0.0, 0.0, -1.0, 0.0, 0.0, -1.0, 0.0, 0.0, -1.0, 0.0, 0.0, -1.0, 0.0, 0.0, -1.0, 0.0, 0.0, 0.0, -1.0, 0.0, 0.0, -1.0, 0.0, 0.0, -1.0, 0.0, 0.0, -1.0, 0.0, 0.2174, 0.0, -0.9761, 0.2174, 0.0, -0.9761, 0.2174, 0.0, -0.9761, 0.2174, 0.0, -0.9761, 0.0, -1.0, 0.0, -0.9988, -0.03048, 0.03761, 0.0, -1.0, 0.0, 0.0, -1.0, 0.0, 0.0, 1.0, 0.0, 0.0, 1.0, 0.0, 0.0, 1.0, 0.0, 0.0, 1.0, 0.0, -0.9991, -0.02729, 0.03349, -0.9988, 0.03046, 0.03754, -0.2174, 0.0, 0.9761, -0.2174, 0.0, 0.9761, 0.0, 1.0, 0.0, 0.0, 1.0, 0.0, 0.0, 1.0, 0.0, 0.0, 1.0, 0.0, -1.0, 0.0, 0.0, -1.0, 0.0, 0.0, -1.0, 0.0, 0.0, -1.0, 0.0, 0.0, -1.0, 0.0, 0.0, -1.0, 0.0, 0.0, -1.0, 0.0, 0.0, -1.0, 0.0, 0.0, 0.0, 0.0, -1.0, 0.0, 0.0, -1.0, 0.0, 0.0, -1.0, 0.0, 0.0, -1.0, 0.0, 0.0, -1.0, 0.0, 0.0, -1.0, 0.0, 0.0, -1.0, 0.0, 0.0, -1.0, -1.0, 0.0, 0.0, -1.0, 0.0, 0.0, -1.0, 0.0, 0.0, -1.0, 0.0, 0.0, -1.0, 0.0, 0.0, -1.0, 0.0, 0.0, -1.0, 0.0, 0.0, -1.0, 0.0, 0.0, 0.0, 1.0, 0.0, 0.0, 1.0, 0.0, 0.0, 1.0, 0.0, 0.0, 1.0, 0.0, -0.9988, -0.03046, 0.03754, -0.9991, 0.02729, 0.03349, -0.2174, 0.0, 0.9761, -0.2174, 0.0, 0.9761, 0.0, -1.0, 0.0, 0.0, -1.0, 0.0, 0.0, -1.0, 0.0, 0.0, -1.0, 0.0, -0.9988, 0.03048, 0.0376, 0.0, 1.0, 0.0, 0.0, 1.0, 0.0, 0.0, 1.0, 0.0, 0.0, -1.0, 0.0, 0.0, -1.0, 0.0, 0.0, -1.0, 0.0, 0.0, -1.0, 0.0, 0.0, 1.0, 0.0, 0.0, 1.0, 0.0, 0.0, 1.0, 0.0, 0.0, 1.0, 0.0, 0.0, -1.0, 0.0, -0.9991, -0.02723, 0.03355, 0.0, -1.0, 0.0, 0.0, -1.0, 0.0, 0.2174, 0.0, -0.9761, 0.2174, 0.0, -0.9761, 0.2174, 0.0, -0.9761, 0.2174, 0.0, -0.9761, 0.0, -1.0, 0.0, 0.0, -1.0, 0.0, 0.0, -1.0, 0.0, 0.0, -1.0, 0.0, -0.9991, 0.02723, 0.03354, 0.0, 1.0, 0.0, 0.0, 1.0, 0.0, 0.0, 1.0, 0.0, 1.0, 0.0, 0.0, 1.0, 0.0, 0.0, 1.0, 0.0, 0.0, 1.0, 0.0, 0.0, 0.0, 0.0, -1.0, 0.0, 0.0, -1.0, 0.0, 0.0, -1.0, 0.0, 0.0, -1.0, 1.0, 0.0, 0.0, 1.0, 0.0, 0.0, 1.0, 0.0, 0.0, 1.0, 0.0, 0.0, -0.4344, 0.8017, -0.4106, -0.4344, 0.8017, -0.4106, -0.4344, 0.8017, -0.4106, -0.4344, 0.8017, -0.4106, -0.4472, 0.0, -0.8944, -0.4472, 0.0, -0.8944, -0.4472, 0.0, -0.8944, -0.4472, 0.0, -0.8944, 0.0, 1.0, 0.0, 0.0, 1.0, 0.0, 0.0, 1.0, 0.0, 0.0, 1.0, 0.0, 0.0, -1.0, 0.0, 0.0, -1.0, 0.0, 0.0, -1.0, 0.0, 0.0, -1.0, 0.0, -0.4344, -0.8017, -0.4106, -0.4344, -0.8017, -0.4106, -0.4344, -0.8017, -0.4106, -0.4344, -0.8017, -0.4106, 0.9515, 0.001742, 0.3077, 0.9516, 0.002018, 0.3075, 0.9515, 0.00165, 0.3077, 0.9515, 0.001948, 0.3075, 0.9516, -0.002018, 0.3075, 0.9515, -0.001661, 0.3077, 0.9515, -0.001866, 0.3076, 0.9515, -0.00157, 0.3077, 0.9512, 0.0, 0.3087, 0.9512, 0.0, 0.3087, 0.9512, 0.0, 0.3087, 0.9512, 0.0, 0.3087, 0.9512, 0.0, 0.3087, 0.9512, 0.0, 0.3087, 0.9512, 0.0, 0.3087, 0.9512, 0.0, 0.3087, 0.9512, 0.0, 0.3087, 0.9512, 0.0, 0.3087, 0.9512, 0.0, 0.3087, 0.9512, 0.0, 0.3087, 0.9512, 0.0, 0.3087, 0.9512, 0.0, 0.3087, 0.9512, 0.0, 0.3087, 0.9512, 0.0, 0.3087, 0.9512, 0.0, 0.3087, 0.9512, 0.0, 0.3087, 0.9512, 0.0, 0.3087, 0.9512, 0.0, 0.3087, 0.9395, 0.0, 0.3425, 0.9395, 0.0, 0.3425, 0.9395, 0.0, 0.3425, 0.9395, 0.0, 0.3425, 0.9395, 0.0, 0.3425, 0.9395, 0.0, 0.3425, 0.9395, 0.0, 0.3425, 0.9395, 0.0, 0.3425, 0.9395, 0.0, 0.3425, 0.9395, 0.0, 0.3425, 0.9395, 0.0, 0.3425, 0.9395, 0.0, 0.3425, 0.0883, 0.0, -0.9961, 0.0883, 0.0, -0.9961, 0.0883, 0.0, -0.9961, 0.0883, 0.0, -0.9961, 0.4187, 0.0, 0.9081, 0.4187, 0.0, 0.9081, 0.4187, 0.0, 0.9081, 0.4187, 0.0, 0.9081, -0.04012, 0.8525, -0.5211, -0.04012, 0.8525, -0.5211, -0.04012, 0.8525, -0.5211, -0.04012, 0.8525, -0.5211, 0.0883, 0.0, -0.9961, 0.0883, 0.0, -0.9961, 0.0883, 0.0, -0.9961, 0.0883, 0.0, -0.9961, 0.0883, 0.0, -0.9961, 0.0883, 0.0, -0.9961, 0.0883, 0.0, -0.9961, 0.0883, 0.0, -0.9961, 1.0, 0.0, 0.0, 1.0, 0.0, 0.0, 1.0, 0.0, 0.0, 1.0, 0.0, 0.0, -1.0, 0.0, 0.0, -1.0, 0.0, 0.0, -1.0, 0.0, 0.0, -1.0, 0.0, 0.0, 0.0, -1.0, 0.0, 0.0, -1.0, 0.0, 0.0, -1.0, 0.0, 0.0, -1.0, 0.0, 0.0, -0.4257, 0.9049, 0.0, -0.4257, 0.9049, 0.0, -0.4257, 0.9049, 0.0, -0.4257, 0.9049, 0.0, 0.4257, 0.9049, 0.0, 0.4257, 0.9049, 0.0, 0.4257, 0.9049, 0.0, 0.4257, 0.9049, 0.7219, 0.0, 0.692, 0.7219, 0.0, 0.692, 0.7219, 0.0, 0.692, 0.7219, 0.0, 0.692, -0.7219, 0.0, 0.692, -0.7219, 0.0, 0.692, -0.7219, 0.0, 0.692, -0.7219, 0.0, 0.692, -0.7219, 0.0, 0.692, -0.7219, 0.0, 0.692, -0.7219, 0.0, 0.692, -0.7219, 0.0, 0.692, 0.0, 0.0, -1.0, 0.0, 0.0, -1.0, 0.0, 0.0, -1.0, 0.0, 0.0, -1.0, 0.0, 0.0, -1.0, 0.0, 0.0, -1.0, 0.0, 0.0, -1.0, 0.0, 0.0, -1.0, 0.0, 0.0, -1.0, 0.0, 0.0, -1.0, 0.0, 0.0, -1.0, 0.0, 0.0, -1.0, -1.0, 0.0, 0.0, -1.0, 0.0, 0.0, -1.0, 0.0, 0.0, -1.0, 0.0, 0.0, 1.0, 0.0, 0.0, 1.0, 0.0, 0.0, 1.0, 0.0, 0.0, 1.0, 0.0, 0.0, 0.0, 1.0, 0.0, 0.0, 1.0, 0.0, 0.0, 1.0, 0.0, 0.0, 1.0, 0.0, 1.0, 0.0, 0.0, 1.0, 0.0, 0.0, 1.0, 0.0, 0.0, 1.0, 0.0, 0.0, -1.0, 0.0, 0.0, -1.0, 0.0, 0.0, -1.0, 0.0, 0.0, -1.0, 0.0, 0.0, 1.0, 0.0, 0.0, 1.0, 0.0, 0.0, 1.0, 0.0, 0.0, 1.0, 0.0, 0.0, 1.0, 0.0, 0.0, 1.0, 0.0, 0.0, 1.0, 0.0, 0.0, 1.0, 0.0, 0.0, 1.0, 0.0, 0.0, 1.0, 0.0, 0.0, 1.0, 0.0, 0.0, 1.0, 0.0, 0.0, 1.0, 0.0, 0.0, 1.0, 0.0, 0.0, 1.0, 0.0, 0.0, 1.0, 0.0, 0.0, 1.0, 0.0, 0.0, 1.0, 0.0, 0.0, 1.0, 0.0, 0.0, 1.0, 0.0, 0.0, 1.0, 0.0, 0.0, 1.0, 0.0, 0.0, 0.0, 0.0, -1.0, 0.0, 0.0, -1.0, 0.0, 0.0, -1.0, 0.0, 0.0, -1.0, 0.0, 0.0, 1.0, 0.0, 0.0, 1.0, 0.0, 0.0, 1.0, 0.0, 0.0, 1.0, 0.0, 1.0, 0.0, 0.0, 1.0, 0.0, 0.0, 1.0, 0.0, 0.0, 1.0, 0.0, 1.0, 6.246e-07, 0.0, 1.0, 6.246e-07, 0.0, 1.0, 6.246e-07, 0.0, 1.0, 6.246e-07, 0.0, 1.0, 0.0, 0.0, 1.0, 0.0, 0.0, 1.0, 0.0, 0.0, 1.0, 0.0, 0.0, 1.0, 0.0, 0.0, 1.0, 0.0, 0.0, 1.0, 0.0, 0.0, 1.0, 0.0, 0.0, 1.0, 0.0, 0.0, 1.0, 0.0, 0.0, 1.0, 0.0, 0.0, 1.0, 0.0, 0.0, 1.0, 0.0, 0.0, 1.0, 0.0, 0.0, 1.0, 0.0, 0.0, 1.0, 0.0, 0.0, 1.0, 0.0, 0.0, 1.0, 0.0, 0.0, 1.0, 0.0, 0.0, 1.0, -6.757e-07, 0.0, 1.0, -6.757e-07, 0.0, 1.0, -6.757e-07, 0.0, 1.0, 1.286e-06, 0.0, 1.0, 1.286e-06, 0.0, 1.0, 1.286e-06, 0.0, 1.0, -9.645e-07, 0.0, 1.0, -9.645e-07, 0.0, 1.0, -9.645e-07, 0.0, 1.0, 0.0, 0.0, 1.0, 0.0, 0.0, 1.0, 0.0, 0.0, 1.0, 0.0, 0.0, 0.0, 0.6884, -0.7253, 0.0, 0.6884, -0.7253, 0.0, 0.6884, -0.7253, 0.0, 0.6884, -0.7253, 0.0, 1.0, 0.0002065, 0.0, 1.0, 0.0002065, 0.0, 1.0, 0.0002065, 0.0, 1.0, 0.0002065, 0.0, 0.6885, 0.7253, 0.0, 0.6885, 0.7253, 0.0, 0.6885, 0.7253, 0.0, 0.6885, 0.7253, 0.0, -0.6884, -0.7253, 0.0, -0.6884, -0.7253, 0.0, -0.6884, -0.7253, 0.0, -0.6884, -0.7253, 0.0, 0.0, 1.0, 0.0, 0.0, 1.0, 0.0, 0.0, 1.0, 0.0, 0.0, 1.0, 0.0, -1.0, 0.0002065, 0.0, -1.0, 0.0002065, 0.0, -1.0, 0.0002065, 0.0, -1.0, 0.0002065, 0.0, -0.6885, 0.7253, 0.0, -0.6885, 0.7253, 0.0, -0.6885, 0.7253, 0.0, -0.6885, 0.7253, 0.0, 0.0, -1.0, 0.0, 0.0, -1.0, 0.0, 0.0, -1.0, 0.0, 0.0, -1.0, 0.0, -1.0, 0.0, 0.0, -1.0, 0.0, 0.0, -1.0, 0.0, 0.0, -1.0, 0.0, 0.0, 1.0, 0.0, 0.0, 1.0, 0.0, 0.0, 1.0, 0.0, 0.0, 1.0, 0.0, 1.0, 0.0, 0.0, 1.0, 0.0, 0.0, 1.0, 0.0, 0.0, 1.0, 0.0, 0.0, 1.0, 0.0, 0.0, 1.0, 0.0, 0.0, 1.0, 0.0, 0.0, 1.0, 0.0, 0.0, 1.0, 0.0, 0.0, 1.0, 0.0, 0.0, -0.4468, -0.3794, 0.8102, -0.4468, -0.3794, 0.8102, -0.4468, -0.3794, 0.8102, -0.4468, 0.3794, 0.8102, -0.4468, 0.3794, 0.8102, -0.4468, 0.3794, 0.8102, -0.5835, -0.5335, 0.6122, -0.5835, -0.5335, 0.6122, -0.5835, -0.5335, 0.6122, -0.5835, 0.5335, 0.6122, -0.5835, 0.5335, 0.6122, -0.5835, 0.5335, 0.6122, 0.9757, 0.05375, 0.2123, 0.9743, 0.06176, 0.2168, 0.975, 0.05782, 0.2145, 0.9743, -0.06176, 0.2168, 0.9757, -0.05375, 0.2123, 0.975, -0.05782, 0.2145, -0.6107, -0.5584, 0.5615, -0.6107, -0.5584, 0.5615, -0.6107, -0.5584, 0.5615, -0.6107, -0.5584, 0.5615, 0.0007083, -0.4933, 0.8699, 0.0007083, -0.4933, 0.8699, 0.0007083, -0.4933, 0.8699, 0.0007083, -0.4933, 0.8699, -0.5712, 0.0, 0.8208, -0.5712, 0.0, 0.8208, -0.5712, 0.0, 0.8208, -0.5712, 0.0, 0.8208, 0.0007083, 0.4933, 0.8699, 0.0007083, 0.4933, 0.8699, 0.0007083, 0.4933, 0.8699, 0.0007083, 0.4933, 0.8699, -0.5712, 0.0, 0.8208, -0.5712, 0.0, 0.8208, -0.5712, 0.0, 0.8208, -0.5712, 0.0, 0.8208, -0.5712, 0.0, 0.8208, -0.5712, 0.0, 0.8208, -0.5712, 0.0, 0.8208, -0.5712, 0.0, 0.8208, -0.6107, 0.5584, 0.5615, -0.6107, 0.5584, 0.5615, -0.6107, 0.5584, 0.5615, -0.6107, 0.5584, 0.5615, -0.9377, 0.0, 0.3475, -0.9377, 0.0, 0.3475, -0.9377, 0.0, 0.3475, -0.9377, 0.0, 0.3475])] * 3)])

# ---- objects
ob_cube = bpy.data.objects.new('Cube', me_cube)

# ---- transforms, parenting, visibility, modifiers, constraints
ob_cube.location = (0.0, 0.0, 0.0)
ob_cube.lock_rotations_4d = False
ob_cube.empty_display_type = 'ARROWS'
ob_cube.lineart.crease_threshold = 0.0

# ---- collection membership
col_collection.objects.link(ob_cube)

# ---- scene / render settings (as saved in the file)
scene.frame_start = 1; scene.frame_end = 250; scene.frame_set(129)
scene.render.engine = 'BLENDER_EEVEE_NEXT'
scene.cycles.sampling_pattern = 'TABULATED_SOBOL'
bpy.context.view_layer.update()

# ---- added for rendering (the .blend has no active camera and no usable light): camera, sun
cam_auto = bpy.data.cameras.new('AutoCamera')
cam_auto.lens = 50.0
cam_auto.sensor_width = 36.0
cam_auto.clip_end = 1000.0
ob_auto_camera = bpy.data.objects.new('AutoCamera', cam_auto)
scene.collection.objects.link(ob_auto_camera)
ob_auto_camera.location = (5.31456, -6.37731, 5.41421)
ob_auto_camera.rotation_euler = (1.09748, -7.21219e-08, 0.694738)
scene.camera = ob_auto_camera
light_auto_sun = bpy.data.lights.new('AutoSun', 'SUN')
light_auto_sun.energy = 3.0
light_auto_sun.angle = 0.0523599
ob_auto_sun = bpy.data.objects.new('AutoSun', light_auto_sun)
scene.collection.objects.link(ob_auto_sun)
ob_auto_sun.rotation_euler = (0.872665, 0.174533, 0.523599)
bpy.context.view_layer.update()

